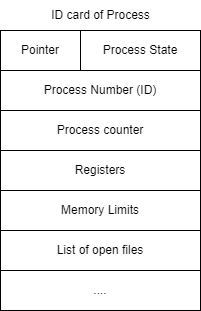

The diagram above was exported from draw.io. Its source (the exported page's mxGraphModel, read from the mxfile embedded in the PNG):
<mxGraphModel dx="604" dy="825" grid="1" gridSize="10" guides="1" tooltips="1" connect="1" arrows="1" fold="1" page="1" pageScale="1" pageWidth="850" pageHeight="1100" math="0" shadow="0">
  <root>
    <mxCell id="0" />
    <mxCell id="1" parent="0" />
    <mxCell id="2" value="Pointer" style="rounded=0;whiteSpace=wrap;html=1;" vertex="1" parent="1">
      <mxGeometry x="120" y="160" width="80" height="40" as="geometry" />
    </mxCell>
    <mxCell id="3" value="Process State" style="rounded=0;whiteSpace=wrap;html=1;" vertex="1" parent="1">
      <mxGeometry x="200" y="160" width="120" height="40" as="geometry" />
    </mxCell>
    <mxCell id="4" value="Process Number (ID)" style="rounded=0;whiteSpace=wrap;html=1;" vertex="1" parent="1">
      <mxGeometry x="120" y="200" width="200" height="40" as="geometry" />
    </mxCell>
    <mxCell id="5" value="Process counter" style="rounded=0;whiteSpace=wrap;html=1;" vertex="1" parent="1">
      <mxGeometry x="120" y="240" width="200" height="40" as="geometry" />
    </mxCell>
    <mxCell id="6" value="Registers" style="rounded=0;whiteSpace=wrap;html=1;" vertex="1" parent="1">
      <mxGeometry x="120" y="280" width="200" height="40" as="geometry" />
    </mxCell>
    <mxCell id="7" value="Memory Limits" style="rounded=0;whiteSpace=wrap;html=1;" vertex="1" parent="1">
      <mxGeometry x="120" y="320" width="200" height="40" as="geometry" />
    </mxCell>
    <mxCell id="8" value="List of open files" style="rounded=0;whiteSpace=wrap;html=1;" vertex="1" parent="1">
      <mxGeometry x="120" y="360" width="200" height="40" as="geometry" />
    </mxCell>
    <mxCell id="9" value="...." style="rounded=0;whiteSpace=wrap;html=1;" vertex="1" parent="1">
      <mxGeometry x="120" y="400" width="200" height="40" as="geometry" />
    </mxCell>
    <mxCell id="10" value="ID card of Process" style="text;html=1;align=center;verticalAlign=middle;resizable=0;points=[];autosize=1;strokeColor=none;fillColor=none;" vertex="1" parent="1">
      <mxGeometry x="160" y="130" width="120" height="30" as="geometry" />
    </mxCell>
  </root>
</mxGraphModel>